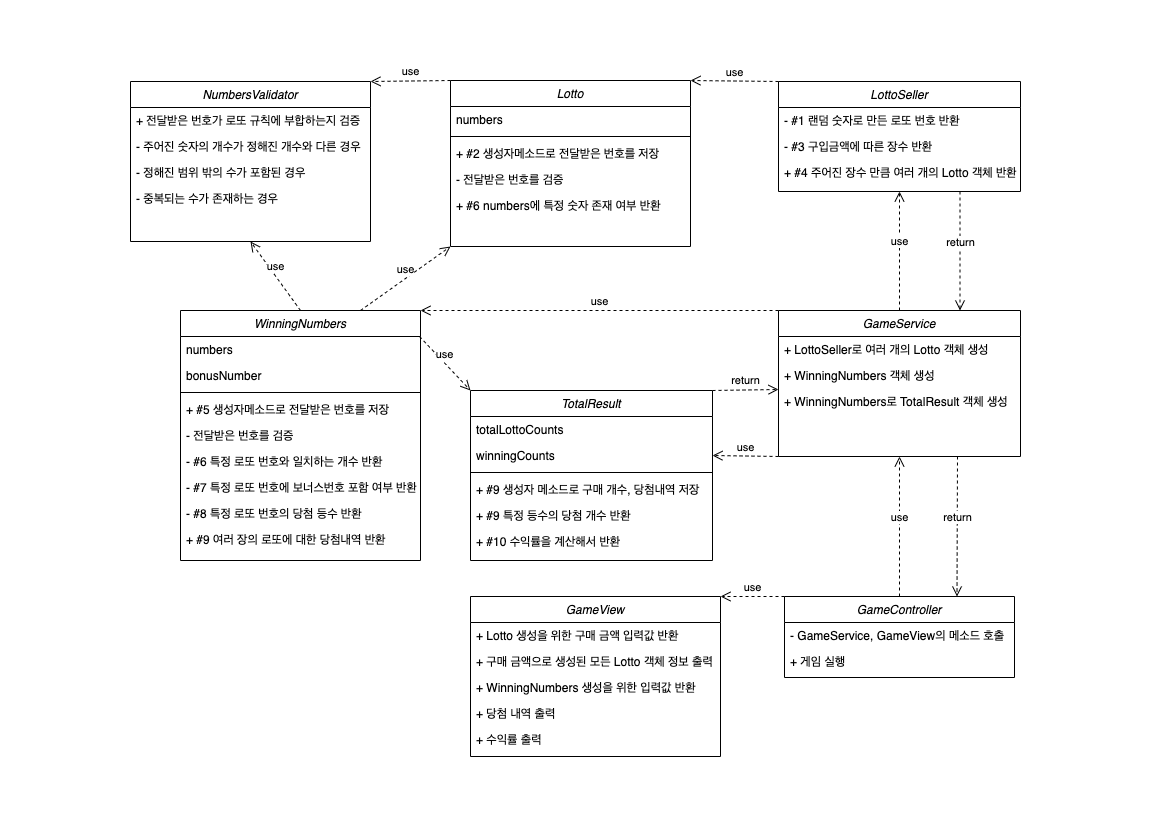

The diagram above was exported from draw.io. Its source (the exported page's mxGraphModel, read from the mxfile embedded in the PNG):
<mxGraphModel dx="2066" dy="1154" grid="1" gridSize="10" guides="1" tooltips="1" connect="1" arrows="1" fold="1" page="1" pageScale="1" pageWidth="1169" pageHeight="827" math="0" shadow="0">
  <root>
    <mxCell id="WIyWlLk6GJQsqaUBKTNV-0" />
    <mxCell id="WIyWlLk6GJQsqaUBKTNV-1" parent="WIyWlLk6GJQsqaUBKTNV-0" />
    <mxCell id="zkfFHV4jXpPFQw0GAbJ--0" value="Lotto" style="swimlane;fontStyle=2;align=center;verticalAlign=top;childLayout=stackLayout;horizontal=1;startSize=26;horizontalStack=0;resizeParent=1;resizeLast=0;collapsible=1;marginBottom=0;rounded=0;shadow=0;strokeWidth=1;" parent="WIyWlLk6GJQsqaUBKTNV-1" vertex="1">
      <mxGeometry x="450" y="80" width="240" height="166" as="geometry">
        <mxRectangle x="230" y="140" width="160" height="26" as="alternateBounds" />
      </mxGeometry>
    </mxCell>
    <mxCell id="zkfFHV4jXpPFQw0GAbJ--1" value="numbers" style="text;align=left;verticalAlign=top;spacingLeft=4;spacingRight=4;overflow=hidden;rotatable=0;points=[[0,0.5],[1,0.5]];portConstraint=eastwest;" parent="zkfFHV4jXpPFQw0GAbJ--0" vertex="1">
      <mxGeometry y="26" width="240" height="26" as="geometry" />
    </mxCell>
    <mxCell id="zkfFHV4jXpPFQw0GAbJ--4" value="" style="line;html=1;strokeWidth=1;align=left;verticalAlign=middle;spacingTop=-1;spacingLeft=3;spacingRight=3;rotatable=0;labelPosition=right;points=[];portConstraint=eastwest;" parent="zkfFHV4jXpPFQw0GAbJ--0" vertex="1">
      <mxGeometry y="52" width="240" height="8" as="geometry" />
    </mxCell>
    <mxCell id="zkfFHV4jXpPFQw0GAbJ--5" value="+ #2 생성자메소드로 전달받은 번호를 저장&#10;" style="text;align=left;verticalAlign=top;spacingLeft=4;spacingRight=4;overflow=hidden;rotatable=0;points=[[0,0.5],[1,0.5]];portConstraint=eastwest;" parent="zkfFHV4jXpPFQw0GAbJ--0" vertex="1">
      <mxGeometry y="60" width="240" height="26" as="geometry" />
    </mxCell>
    <mxCell id="NsfcQxRkWSvP5Pag_Hhu-13" value="- 전달받은 번호를 검증&#10;" style="text;align=left;verticalAlign=top;spacingLeft=4;spacingRight=4;overflow=hidden;rotatable=0;points=[[0,0.5],[1,0.5]];portConstraint=eastwest;" vertex="1" parent="zkfFHV4jXpPFQw0GAbJ--0">
      <mxGeometry y="86" width="240" height="26" as="geometry" />
    </mxCell>
    <mxCell id="NsfcQxRkWSvP5Pag_Hhu-65" value="+ #6 numbers에 특정 숫자 존재 여부 반환" style="text;align=left;verticalAlign=top;spacingLeft=4;spacingRight=4;overflow=hidden;rotatable=0;points=[[0,0.5],[1,0.5]];portConstraint=eastwest;" vertex="1" parent="zkfFHV4jXpPFQw0GAbJ--0">
      <mxGeometry y="112" width="240" height="26" as="geometry" />
    </mxCell>
    <mxCell id="zkfFHV4jXpPFQw0GAbJ--17" value="LottoSeller" style="swimlane;fontStyle=2;align=center;verticalAlign=top;childLayout=stackLayout;horizontal=1;startSize=26;horizontalStack=0;resizeParent=1;resizeLast=0;collapsible=1;marginBottom=0;rounded=0;shadow=0;strokeWidth=1;" parent="WIyWlLk6GJQsqaUBKTNV-1" vertex="1">
      <mxGeometry x="778" y="81" width="242" height="110" as="geometry">
        <mxRectangle x="550" y="140" width="160" height="26" as="alternateBounds" />
      </mxGeometry>
    </mxCell>
    <mxCell id="zkfFHV4jXpPFQw0GAbJ--24" value="- #1 랜덤 숫자로 만든 로또 번호 반환&#10;" style="text;align=left;verticalAlign=top;spacingLeft=4;spacingRight=4;overflow=hidden;rotatable=0;points=[[0,0.5],[1,0.5]];portConstraint=eastwest;" parent="zkfFHV4jXpPFQw0GAbJ--17" vertex="1">
      <mxGeometry y="26" width="242" height="26" as="geometry" />
    </mxCell>
    <mxCell id="zkfFHV4jXpPFQw0GAbJ--25" value="- #3 구입금액에 따른 장수 반환&#10;" style="text;align=left;verticalAlign=top;spacingLeft=4;spacingRight=4;overflow=hidden;rotatable=0;points=[[0,0.5],[1,0.5]];portConstraint=eastwest;" parent="zkfFHV4jXpPFQw0GAbJ--17" vertex="1">
      <mxGeometry y="52" width="242" height="26" as="geometry" />
    </mxCell>
    <mxCell id="NsfcQxRkWSvP5Pag_Hhu-11" value="+ #4 주어진 장수 만큼 여러 개의 Lotto 객체 반환&#10;" style="text;align=left;verticalAlign=top;spacingLeft=4;spacingRight=4;overflow=hidden;rotatable=0;points=[[0,0.5],[1,0.5]];portConstraint=eastwest;rounded=0;shadow=0;html=0;" vertex="1" parent="zkfFHV4jXpPFQw0GAbJ--17">
      <mxGeometry y="78" width="242" height="26" as="geometry" />
    </mxCell>
    <mxCell id="NsfcQxRkWSvP5Pag_Hhu-14" value="WinningNumbers" style="swimlane;fontStyle=2;align=center;verticalAlign=top;childLayout=stackLayout;horizontal=1;startSize=26;horizontalStack=0;resizeParent=1;resizeLast=0;collapsible=1;marginBottom=0;rounded=0;shadow=0;strokeWidth=1;" vertex="1" parent="WIyWlLk6GJQsqaUBKTNV-1">
      <mxGeometry x="180" y="310" width="240" height="250" as="geometry">
        <mxRectangle x="230" y="140" width="160" height="26" as="alternateBounds" />
      </mxGeometry>
    </mxCell>
    <mxCell id="NsfcQxRkWSvP5Pag_Hhu-15" value="numbers" style="text;align=left;verticalAlign=top;spacingLeft=4;spacingRight=4;overflow=hidden;rotatable=0;points=[[0,0.5],[1,0.5]];portConstraint=eastwest;" vertex="1" parent="NsfcQxRkWSvP5Pag_Hhu-14">
      <mxGeometry y="26" width="240" height="26" as="geometry" />
    </mxCell>
    <mxCell id="NsfcQxRkWSvP5Pag_Hhu-55" value="bonusNumber" style="text;align=left;verticalAlign=top;spacingLeft=4;spacingRight=4;overflow=hidden;rotatable=0;points=[[0,0.5],[1,0.5]];portConstraint=eastwest;" vertex="1" parent="NsfcQxRkWSvP5Pag_Hhu-14">
      <mxGeometry y="52" width="240" height="26" as="geometry" />
    </mxCell>
    <mxCell id="NsfcQxRkWSvP5Pag_Hhu-16" value="" style="line;html=1;strokeWidth=1;align=left;verticalAlign=middle;spacingTop=-1;spacingLeft=3;spacingRight=3;rotatable=0;labelPosition=right;points=[];portConstraint=eastwest;" vertex="1" parent="NsfcQxRkWSvP5Pag_Hhu-14">
      <mxGeometry y="78" width="240" height="8" as="geometry" />
    </mxCell>
    <mxCell id="NsfcQxRkWSvP5Pag_Hhu-17" value="+ #5 생성자메소드로 전달받은 번호를 저장" style="text;align=left;verticalAlign=top;spacingLeft=4;spacingRight=4;overflow=hidden;rotatable=0;points=[[0,0.5],[1,0.5]];portConstraint=eastwest;" vertex="1" parent="NsfcQxRkWSvP5Pag_Hhu-14">
      <mxGeometry y="86" width="240" height="26" as="geometry" />
    </mxCell>
    <mxCell id="NsfcQxRkWSvP5Pag_Hhu-56" value="- 전달받은 번호를 검증" style="text;align=left;verticalAlign=top;spacingLeft=4;spacingRight=4;overflow=hidden;rotatable=0;points=[[0,0.5],[1,0.5]];portConstraint=eastwest;" vertex="1" parent="NsfcQxRkWSvP5Pag_Hhu-14">
      <mxGeometry y="112" width="240" height="26" as="geometry" />
    </mxCell>
    <mxCell id="NsfcQxRkWSvP5Pag_Hhu-57" value="- #6 특정 로또 번호와 일치하는 개수 반환" style="text;align=left;verticalAlign=top;spacingLeft=4;spacingRight=4;overflow=hidden;rotatable=0;points=[[0,0.5],[1,0.5]];portConstraint=eastwest;" vertex="1" parent="NsfcQxRkWSvP5Pag_Hhu-14">
      <mxGeometry y="138" width="240" height="26" as="geometry" />
    </mxCell>
    <mxCell id="NsfcQxRkWSvP5Pag_Hhu-18" value="- #7 특정 로또 번호에 보너스번호 포함 여부 반환" style="text;align=left;verticalAlign=top;spacingLeft=4;spacingRight=4;overflow=hidden;rotatable=0;points=[[0,0.5],[1,0.5]];portConstraint=eastwest;" vertex="1" parent="NsfcQxRkWSvP5Pag_Hhu-14">
      <mxGeometry y="164" width="240" height="26" as="geometry" />
    </mxCell>
    <mxCell id="NsfcQxRkWSvP5Pag_Hhu-58" value="- #8 특정 로또 번호의 당첨 등수 반환" style="text;align=left;verticalAlign=top;spacingLeft=4;spacingRight=4;overflow=hidden;rotatable=0;points=[[0,0.5],[1,0.5]];portConstraint=eastwest;" vertex="1" parent="NsfcQxRkWSvP5Pag_Hhu-14">
      <mxGeometry y="190" width="240" height="26" as="geometry" />
    </mxCell>
    <mxCell id="NsfcQxRkWSvP5Pag_Hhu-91" value="+ #9 여러 장의 로또에 대한 당첨내역 반환" style="text;align=left;verticalAlign=top;spacingLeft=4;spacingRight=4;overflow=hidden;rotatable=0;points=[[0,0.5],[1,0.5]];portConstraint=eastwest;" vertex="1" parent="NsfcQxRkWSvP5Pag_Hhu-14">
      <mxGeometry y="216" width="240" height="26" as="geometry" />
    </mxCell>
    <mxCell id="NsfcQxRkWSvP5Pag_Hhu-64" value="use" style="html=1;verticalAlign=bottom;endArrow=open;dashed=1;endSize=8;rounded=0;entryX=1;entryY=0;entryDx=0;entryDy=0;exitX=0;exitY=0;exitDx=0;exitDy=0;" edge="1" parent="WIyWlLk6GJQsqaUBKTNV-1" source="zkfFHV4jXpPFQw0GAbJ--17" target="zkfFHV4jXpPFQw0GAbJ--0">
      <mxGeometry relative="1" as="geometry">
        <mxPoint x="790" y="91" as="sourcePoint" />
        <mxPoint x="700" y="170" as="targetPoint" />
      </mxGeometry>
    </mxCell>
    <mxCell id="NsfcQxRkWSvP5Pag_Hhu-94" value="NumbersValidator" style="swimlane;fontStyle=2;align=center;verticalAlign=top;childLayout=stackLayout;horizontal=1;startSize=26;horizontalStack=0;resizeParent=1;resizeLast=0;collapsible=1;marginBottom=0;rounded=0;shadow=0;strokeWidth=1;" vertex="1" parent="WIyWlLk6GJQsqaUBKTNV-1">
      <mxGeometry x="130" y="81" width="240" height="160" as="geometry">
        <mxRectangle x="230" y="140" width="160" height="26" as="alternateBounds" />
      </mxGeometry>
    </mxCell>
    <mxCell id="NsfcQxRkWSvP5Pag_Hhu-97" value="+ 전달받은 번호가 로또 규칙에 부합하는지 검증" style="text;align=left;verticalAlign=top;spacingLeft=4;spacingRight=4;overflow=hidden;rotatable=0;points=[[0,0.5],[1,0.5]];portConstraint=eastwest;" vertex="1" parent="NsfcQxRkWSvP5Pag_Hhu-94">
      <mxGeometry y="26" width="240" height="26" as="geometry" />
    </mxCell>
    <mxCell id="NsfcQxRkWSvP5Pag_Hhu-98" value="- 주어진 숫자의 개수가 정해진 개수와 다른 경우" style="text;align=left;verticalAlign=top;spacingLeft=4;spacingRight=4;overflow=hidden;rotatable=0;points=[[0,0.5],[1,0.5]];portConstraint=eastwest;" vertex="1" parent="NsfcQxRkWSvP5Pag_Hhu-94">
      <mxGeometry y="52" width="240" height="26" as="geometry" />
    </mxCell>
    <mxCell id="NsfcQxRkWSvP5Pag_Hhu-99" value="- 정해진 범위 밖의 수가 포함된 경우" style="text;align=left;verticalAlign=top;spacingLeft=4;spacingRight=4;overflow=hidden;rotatable=0;points=[[0,0.5],[1,0.5]];portConstraint=eastwest;" vertex="1" parent="NsfcQxRkWSvP5Pag_Hhu-94">
      <mxGeometry y="78" width="240" height="26" as="geometry" />
    </mxCell>
    <mxCell id="NsfcQxRkWSvP5Pag_Hhu-104" value="- 중복되는 수가 존재하는 경우" style="text;align=left;verticalAlign=top;spacingLeft=4;spacingRight=4;overflow=hidden;rotatable=0;points=[[0,0.5],[1,0.5]];portConstraint=eastwest;" vertex="1" parent="NsfcQxRkWSvP5Pag_Hhu-94">
      <mxGeometry y="104" width="240" height="26" as="geometry" />
    </mxCell>
    <mxCell id="NsfcQxRkWSvP5Pag_Hhu-100" value="use" style="html=1;verticalAlign=bottom;endArrow=open;dashed=1;endSize=8;rounded=0;exitX=0;exitY=0;exitDx=0;exitDy=0;entryX=1;entryY=0;entryDx=0;entryDy=0;" edge="1" parent="WIyWlLk6GJQsqaUBKTNV-1" source="zkfFHV4jXpPFQw0GAbJ--0" target="NsfcQxRkWSvP5Pag_Hhu-94">
      <mxGeometry relative="1" as="geometry">
        <mxPoint x="380" y="160" as="sourcePoint" />
        <mxPoint x="300" y="160" as="targetPoint" />
      </mxGeometry>
    </mxCell>
    <mxCell id="NsfcQxRkWSvP5Pag_Hhu-102" value="use" style="html=1;verticalAlign=bottom;endArrow=open;dashed=1;endSize=8;rounded=0;entryX=0.5;entryY=1;entryDx=0;entryDy=0;exitX=0.5;exitY=0;exitDx=0;exitDy=0;" edge="1" parent="WIyWlLk6GJQsqaUBKTNV-1" source="NsfcQxRkWSvP5Pag_Hhu-14" target="NsfcQxRkWSvP5Pag_Hhu-94">
      <mxGeometry relative="1" as="geometry">
        <mxPoint x="370" y="306" as="sourcePoint" />
        <mxPoint x="620" y="170" as="targetPoint" />
      </mxGeometry>
    </mxCell>
    <mxCell id="NsfcQxRkWSvP5Pag_Hhu-103" value="use" style="html=1;verticalAlign=bottom;endArrow=open;dashed=1;endSize=8;rounded=0;entryX=0;entryY=1;entryDx=0;entryDy=0;exitX=0.75;exitY=0;exitDx=0;exitDy=0;" edge="1" parent="WIyWlLk6GJQsqaUBKTNV-1" source="NsfcQxRkWSvP5Pag_Hhu-14" target="zkfFHV4jXpPFQw0GAbJ--0">
      <mxGeometry relative="1" as="geometry">
        <mxPoint x="420" y="306" as="sourcePoint" />
        <mxPoint x="620" y="180" as="targetPoint" />
      </mxGeometry>
    </mxCell>
    <mxCell id="NsfcQxRkWSvP5Pag_Hhu-108" value="GameService" style="swimlane;fontStyle=2;align=center;verticalAlign=top;childLayout=stackLayout;horizontal=1;startSize=26;horizontalStack=0;resizeParent=1;resizeLast=0;collapsible=1;marginBottom=0;rounded=0;shadow=0;strokeWidth=1;" vertex="1" parent="WIyWlLk6GJQsqaUBKTNV-1">
      <mxGeometry x="778" y="310" width="242" height="146" as="geometry">
        <mxRectangle x="550" y="140" width="160" height="26" as="alternateBounds" />
      </mxGeometry>
    </mxCell>
    <mxCell id="NsfcQxRkWSvP5Pag_Hhu-109" value="+ LottoSeller로 여러 개의 Lotto 객체 생성" style="text;align=left;verticalAlign=top;spacingLeft=4;spacingRight=4;overflow=hidden;rotatable=0;points=[[0,0.5],[1,0.5]];portConstraint=eastwest;" vertex="1" parent="NsfcQxRkWSvP5Pag_Hhu-108">
      <mxGeometry y="26" width="242" height="26" as="geometry" />
    </mxCell>
    <mxCell id="NsfcQxRkWSvP5Pag_Hhu-110" value="+ WinningNumbers 객체 생성" style="text;align=left;verticalAlign=top;spacingLeft=4;spacingRight=4;overflow=hidden;rotatable=0;points=[[0,0.5],[1,0.5]];portConstraint=eastwest;" vertex="1" parent="NsfcQxRkWSvP5Pag_Hhu-108">
      <mxGeometry y="52" width="242" height="26" as="geometry" />
    </mxCell>
    <mxCell id="NsfcQxRkWSvP5Pag_Hhu-111" value="+ WinningNumbers로 TotalResult 객체 생성" style="text;align=left;verticalAlign=top;spacingLeft=4;spacingRight=4;overflow=hidden;rotatable=0;points=[[0,0.5],[1,0.5]];portConstraint=eastwest;rounded=0;shadow=0;html=0;" vertex="1" parent="NsfcQxRkWSvP5Pag_Hhu-108">
      <mxGeometry y="78" width="242" height="26" as="geometry" />
    </mxCell>
    <mxCell id="NsfcQxRkWSvP5Pag_Hhu-112" value="GameView" style="swimlane;fontStyle=2;align=center;verticalAlign=top;childLayout=stackLayout;horizontal=1;startSize=26;horizontalStack=0;resizeParent=1;resizeLast=0;collapsible=1;marginBottom=0;rounded=0;shadow=0;strokeWidth=1;" vertex="1" parent="WIyWlLk6GJQsqaUBKTNV-1">
      <mxGeometry x="470" y="596" width="250" height="160" as="geometry">
        <mxRectangle x="550" y="140" width="160" height="26" as="alternateBounds" />
      </mxGeometry>
    </mxCell>
    <mxCell id="NsfcQxRkWSvP5Pag_Hhu-113" value="+ Lotto 생성을 위한 구매 금액 입력값 반환" style="text;align=left;verticalAlign=top;spacingLeft=4;spacingRight=4;overflow=hidden;rotatable=0;points=[[0,0.5],[1,0.5]];portConstraint=eastwest;" vertex="1" parent="NsfcQxRkWSvP5Pag_Hhu-112">
      <mxGeometry y="26" width="250" height="26" as="geometry" />
    </mxCell>
    <mxCell id="NsfcQxRkWSvP5Pag_Hhu-114" value="+ 구매 금액으로 생성된 모든 Lotto 객체 정보 출력" style="text;align=left;verticalAlign=top;spacingLeft=4;spacingRight=4;overflow=hidden;rotatable=0;points=[[0,0.5],[1,0.5]];portConstraint=eastwest;" vertex="1" parent="NsfcQxRkWSvP5Pag_Hhu-112">
      <mxGeometry y="52" width="250" height="26" as="geometry" />
    </mxCell>
    <mxCell id="NsfcQxRkWSvP5Pag_Hhu-115" value="+ WinningNumbers 생성을 위한 입력값 반환" style="text;align=left;verticalAlign=top;spacingLeft=4;spacingRight=4;overflow=hidden;rotatable=0;points=[[0,0.5],[1,0.5]];portConstraint=eastwest;rounded=0;shadow=0;html=0;" vertex="1" parent="NsfcQxRkWSvP5Pag_Hhu-112">
      <mxGeometry y="78" width="250" height="26" as="geometry" />
    </mxCell>
    <mxCell id="NsfcQxRkWSvP5Pag_Hhu-116" value="+ 당첨 내역 출력&#10;" style="text;align=left;verticalAlign=top;spacingLeft=4;spacingRight=4;overflow=hidden;rotatable=0;points=[[0,0.5],[1,0.5]];portConstraint=eastwest;rounded=0;shadow=0;html=0;" vertex="1" parent="NsfcQxRkWSvP5Pag_Hhu-112">
      <mxGeometry y="104" width="250" height="26" as="geometry" />
    </mxCell>
    <mxCell id="NsfcQxRkWSvP5Pag_Hhu-128" value="+ 수익률 출력&#10;" style="text;align=left;verticalAlign=top;spacingLeft=4;spacingRight=4;overflow=hidden;rotatable=0;points=[[0,0.5],[1,0.5]];portConstraint=eastwest;rounded=0;shadow=0;html=0;" vertex="1" parent="NsfcQxRkWSvP5Pag_Hhu-112">
      <mxGeometry y="130" width="250" height="26" as="geometry" />
    </mxCell>
    <mxCell id="NsfcQxRkWSvP5Pag_Hhu-130" value="use" style="html=1;verticalAlign=bottom;endArrow=open;dashed=1;endSize=8;rounded=0;exitX=0.5;exitY=0;exitDx=0;exitDy=0;entryX=0.5;entryY=1;entryDx=0;entryDy=0;" edge="1" parent="WIyWlLk6GJQsqaUBKTNV-1" source="NsfcQxRkWSvP5Pag_Hhu-108" target="zkfFHV4jXpPFQw0GAbJ--17">
      <mxGeometry relative="1" as="geometry">
        <mxPoint x="660" y="276" as="sourcePoint" />
        <mxPoint x="580" y="276" as="targetPoint" />
      </mxGeometry>
    </mxCell>
    <mxCell id="NsfcQxRkWSvP5Pag_Hhu-143" value="use" style="html=1;verticalAlign=bottom;endArrow=open;dashed=1;endSize=8;rounded=0;exitX=0;exitY=0;exitDx=0;exitDy=0;entryX=1;entryY=0;entryDx=0;entryDy=0;" edge="1" parent="WIyWlLk6GJQsqaUBKTNV-1" source="NsfcQxRkWSvP5Pag_Hhu-108" target="NsfcQxRkWSvP5Pag_Hhu-14">
      <mxGeometry relative="1" as="geometry">
        <mxPoint x="660" y="276" as="sourcePoint" />
        <mxPoint x="580" y="276" as="targetPoint" />
      </mxGeometry>
    </mxCell>
    <mxCell id="NsfcQxRkWSvP5Pag_Hhu-144" value="GameController" style="swimlane;fontStyle=2;align=center;verticalAlign=top;childLayout=stackLayout;horizontal=1;startSize=26;horizontalStack=0;resizeParent=1;resizeLast=0;collapsible=1;marginBottom=0;rounded=0;shadow=0;strokeWidth=1;" vertex="1" parent="WIyWlLk6GJQsqaUBKTNV-1">
      <mxGeometry x="784" y="596" width="230" height="81" as="geometry">
        <mxRectangle x="550" y="140" width="160" height="26" as="alternateBounds" />
      </mxGeometry>
    </mxCell>
    <mxCell id="NsfcQxRkWSvP5Pag_Hhu-145" value="- GameService, GameView의 메소드 호출" style="text;align=left;verticalAlign=top;spacingLeft=4;spacingRight=4;overflow=hidden;rotatable=0;points=[[0,0.5],[1,0.5]];portConstraint=eastwest;" vertex="1" parent="NsfcQxRkWSvP5Pag_Hhu-144">
      <mxGeometry y="26" width="230" height="26" as="geometry" />
    </mxCell>
    <mxCell id="NsfcQxRkWSvP5Pag_Hhu-146" value="+ 게임 실행" style="text;align=left;verticalAlign=top;spacingLeft=4;spacingRight=4;overflow=hidden;rotatable=0;points=[[0,0.5],[1,0.5]];portConstraint=eastwest;" vertex="1" parent="NsfcQxRkWSvP5Pag_Hhu-144">
      <mxGeometry y="52" width="230" height="26" as="geometry" />
    </mxCell>
    <mxCell id="NsfcQxRkWSvP5Pag_Hhu-151" value="use" style="html=1;verticalAlign=bottom;endArrow=open;dashed=1;endSize=8;rounded=0;exitX=0.5;exitY=0;exitDx=0;exitDy=0;entryX=0.5;entryY=1;entryDx=0;entryDy=0;" edge="1" parent="WIyWlLk6GJQsqaUBKTNV-1" source="NsfcQxRkWSvP5Pag_Hhu-144" target="NsfcQxRkWSvP5Pag_Hhu-108">
      <mxGeometry relative="1" as="geometry">
        <mxPoint x="660" y="276" as="sourcePoint" />
        <mxPoint x="580" y="276" as="targetPoint" />
      </mxGeometry>
    </mxCell>
    <mxCell id="NsfcQxRkWSvP5Pag_Hhu-152" value="use" style="html=1;verticalAlign=bottom;endArrow=open;dashed=1;endSize=8;rounded=0;exitX=0;exitY=0;exitDx=0;exitDy=0;entryX=1;entryY=0;entryDx=0;entryDy=0;" edge="1" parent="WIyWlLk6GJQsqaUBKTNV-1" source="NsfcQxRkWSvP5Pag_Hhu-144" target="NsfcQxRkWSvP5Pag_Hhu-112">
      <mxGeometry relative="1" as="geometry">
        <mxPoint x="660" y="276" as="sourcePoint" />
        <mxPoint x="580" y="276" as="targetPoint" />
      </mxGeometry>
    </mxCell>
    <mxCell id="NsfcQxRkWSvP5Pag_Hhu-153" value="return" style="html=1;verticalAlign=bottom;endArrow=open;dashed=1;endSize=8;rounded=0;entryX=0.75;entryY=0;entryDx=0;entryDy=0;exitX=0.75;exitY=1;exitDx=0;exitDy=0;" edge="1" parent="WIyWlLk6GJQsqaUBKTNV-1" source="zkfFHV4jXpPFQw0GAbJ--17" target="NsfcQxRkWSvP5Pag_Hhu-108">
      <mxGeometry relative="1" as="geometry">
        <mxPoint x="990" y="191" as="sourcePoint" />
        <mxPoint x="580" y="276" as="targetPoint" />
      </mxGeometry>
    </mxCell>
    <mxCell id="NsfcQxRkWSvP5Pag_Hhu-154" value="return" style="html=1;verticalAlign=bottom;endArrow=open;dashed=1;endSize=8;rounded=0;entryX=0.75;entryY=0;entryDx=0;entryDy=0;" edge="1" parent="WIyWlLk6GJQsqaUBKTNV-1" target="NsfcQxRkWSvP5Pag_Hhu-144">
      <mxGeometry relative="1" as="geometry">
        <mxPoint x="957" y="456" as="sourcePoint" />
        <mxPoint x="960" y="586" as="targetPoint" />
      </mxGeometry>
    </mxCell>
    <mxCell id="NsfcQxRkWSvP5Pag_Hhu-66" value="TotalResult" style="swimlane;fontStyle=2;align=center;verticalAlign=top;childLayout=stackLayout;horizontal=1;startSize=26;horizontalStack=0;resizeParent=1;resizeLast=0;collapsible=1;marginBottom=0;rounded=0;shadow=0;strokeWidth=1;" vertex="1" parent="WIyWlLk6GJQsqaUBKTNV-1">
      <mxGeometry x="470" y="390" width="242" height="170" as="geometry">
        <mxRectangle x="230" y="140" width="160" height="26" as="alternateBounds" />
      </mxGeometry>
    </mxCell>
    <mxCell id="NsfcQxRkWSvP5Pag_Hhu-67" value="totalLottoCounts" style="text;align=left;verticalAlign=top;spacingLeft=4;spacingRight=4;overflow=hidden;rotatable=0;points=[[0,0.5],[1,0.5]];portConstraint=eastwest;" vertex="1" parent="NsfcQxRkWSvP5Pag_Hhu-66">
      <mxGeometry y="26" width="242" height="26" as="geometry" />
    </mxCell>
    <mxCell id="NsfcQxRkWSvP5Pag_Hhu-68" value="winningCounts" style="text;align=left;verticalAlign=top;spacingLeft=4;spacingRight=4;overflow=hidden;rotatable=0;points=[[0,0.5],[1,0.5]];portConstraint=eastwest;" vertex="1" parent="NsfcQxRkWSvP5Pag_Hhu-66">
      <mxGeometry y="52" width="242" height="26" as="geometry" />
    </mxCell>
    <mxCell id="NsfcQxRkWSvP5Pag_Hhu-69" value="" style="line;html=1;strokeWidth=1;align=left;verticalAlign=middle;spacingTop=-1;spacingLeft=3;spacingRight=3;rotatable=0;labelPosition=right;points=[];portConstraint=eastwest;" vertex="1" parent="NsfcQxRkWSvP5Pag_Hhu-66">
      <mxGeometry y="78" width="242" height="8" as="geometry" />
    </mxCell>
    <mxCell id="NsfcQxRkWSvP5Pag_Hhu-70" value="+ #9 생성자 메소드로 구매 개수, 당첨내역 저장" style="text;align=left;verticalAlign=top;spacingLeft=4;spacingRight=4;overflow=hidden;rotatable=0;points=[[0,0.5],[1,0.5]];portConstraint=eastwest;" vertex="1" parent="NsfcQxRkWSvP5Pag_Hhu-66">
      <mxGeometry y="86" width="242" height="26" as="geometry" />
    </mxCell>
    <mxCell id="NsfcQxRkWSvP5Pag_Hhu-129" value="+ #9 특정 등수의 당첨 개수 반환" style="text;align=left;verticalAlign=top;spacingLeft=4;spacingRight=4;overflow=hidden;rotatable=0;points=[[0,0.5],[1,0.5]];portConstraint=eastwest;" vertex="1" parent="NsfcQxRkWSvP5Pag_Hhu-66">
      <mxGeometry y="112" width="242" height="26" as="geometry" />
    </mxCell>
    <mxCell id="NsfcQxRkWSvP5Pag_Hhu-71" value="+ #10 수익률을 계산해서 반환" style="text;align=left;verticalAlign=top;spacingLeft=4;spacingRight=4;overflow=hidden;rotatable=0;points=[[0,0.5],[1,0.5]];portConstraint=eastwest;" vertex="1" parent="NsfcQxRkWSvP5Pag_Hhu-66">
      <mxGeometry y="138" width="242" height="26" as="geometry" />
    </mxCell>
    <mxCell id="NsfcQxRkWSvP5Pag_Hhu-157" value="use" style="html=1;verticalAlign=bottom;endArrow=open;dashed=1;endSize=8;rounded=0;exitX=0.996;exitY=0;exitDx=0;exitDy=0;exitPerimeter=0;entryX=0;entryY=0;entryDx=0;entryDy=0;" edge="1" parent="WIyWlLk6GJQsqaUBKTNV-1" source="NsfcQxRkWSvP5Pag_Hhu-15" target="NsfcQxRkWSvP5Pag_Hhu-66">
      <mxGeometry relative="1" as="geometry">
        <mxPoint x="660" y="276" as="sourcePoint" />
        <mxPoint x="580" y="276" as="targetPoint" />
      </mxGeometry>
    </mxCell>
    <mxCell id="NsfcQxRkWSvP5Pag_Hhu-158" value="return" style="html=1;verticalAlign=bottom;endArrow=open;dashed=1;endSize=8;rounded=0;exitX=1;exitY=0;exitDx=0;exitDy=0;entryX=0;entryY=0.038;entryDx=0;entryDy=0;entryPerimeter=0;" edge="1" parent="WIyWlLk6GJQsqaUBKTNV-1" source="NsfcQxRkWSvP5Pag_Hhu-66" target="NsfcQxRkWSvP5Pag_Hhu-111">
      <mxGeometry relative="1" as="geometry">
        <mxPoint x="660" y="276" as="sourcePoint" />
        <mxPoint x="580" y="276" as="targetPoint" />
      </mxGeometry>
    </mxCell>
    <mxCell id="NsfcQxRkWSvP5Pag_Hhu-162" value="use" style="html=1;verticalAlign=bottom;endArrow=open;dashed=1;endSize=8;rounded=0;exitX=0;exitY=1;exitDx=0;exitDy=0;entryX=1;entryY=0.5;entryDx=0;entryDy=0;" edge="1" parent="WIyWlLk6GJQsqaUBKTNV-1" source="NsfcQxRkWSvP5Pag_Hhu-108" target="NsfcQxRkWSvP5Pag_Hhu-68">
      <mxGeometry relative="1" as="geometry">
        <mxPoint x="768" y="454.5" as="sourcePoint" />
        <mxPoint x="410" y="454.5" as="targetPoint" />
      </mxGeometry>
    </mxCell>
  </root>
</mxGraphModel>